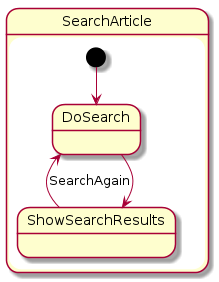

The diagram above was rendered by PlantUML. Its source (embedded in the PNG):
@startuml
state SearchArticle {
  [*] --> DoSearch
  DoSearch --> ShowSearchResults
  ShowSearchResults -left-> DoSearch : SearchAgain
}
@enduml